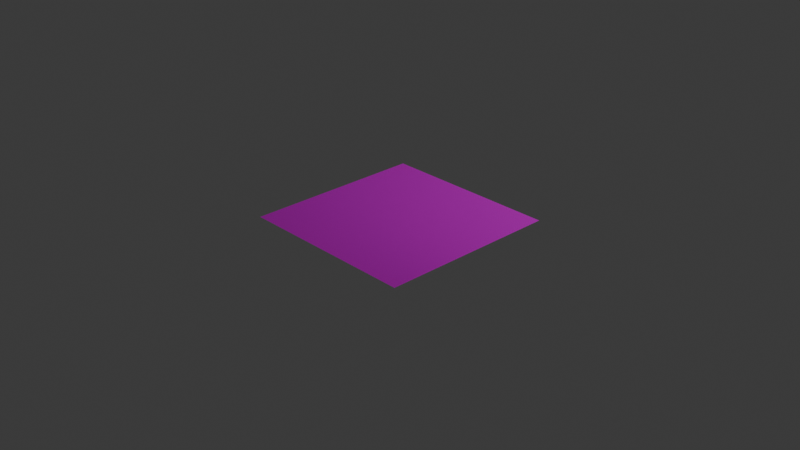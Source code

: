 # Source: Ice.blend  (saved by Blender 4.0.36; exported with 4.5.12 LTS)
import bpy
from mathutils import Matrix  # noqa: F401  (used for matrix-valued properties, if any)

bpy.ops.wm.read_factory_settings(use_empty=True)
scene = bpy.context.scene
scene.name = 'Scene'

# ---- collections
col_collection = bpy.data.collections.new('Collection'); scene.collection.children.link(col_collection)

# ---- images (referenced by path relative to the original .blend; pixels are not part of the script)
import os
ASSET_DIR = os.environ.get("B2B_ASSET_DIR", "")  # directory of the original .blend (textures are referenced by path, not embedded)
HERE = os.path.dirname(os.path.abspath(__file__))  # packed textures are extracted next to this script under _unpacked/

def load_image(name, relpath, width, height, colorspace="sRGB"):
    """Load a texture the original file referenced (path relative to the .blend, or extracted next to this script)."""
    p = next((c for c in (os.path.join(HERE, relpath), os.path.join(ASSET_DIR, relpath)) if relpath and os.path.exists(c)), "")
    if p:
        img = bpy.data.images.load(p, check_existing=True)
        img.name = name
    else:  # same state as the original file: an image datablock whose file is absent (Cycles renders it pink)
        img = bpy.data.images.new(name, width, height)
        img.source = "FILE"
        img.filepath = "//" + (relpath or name)
    img.colorspace_settings.name = colorspace
    return img
img_ice_color_png = load_image('ice-color.png', 'ice-color.png', 1024, 1024, 'sRGB')
img_ice_normal_png = load_image('ice-normal.png', 'ice-normal.png', 1024, 1024, 'Non-Color')
img_ice_roughness_png = load_image('ice-roughness.png', 'ice-roughness.png', 1024, 1024, 'Non-Color')

# ---- materials (node trees are filled in below, after node groups)
mat_ice = bpy.data.materials.new('ice')

# ---- node groups
ng_teximage = bpy.data.node_groups.new('TexImage', 'ShaderNodeTree')
_s = ng_teximage.interface.new_socket(name='Color', in_out='OUTPUT', socket_type='NodeSocketColor')
_s.default_value = (0.0, 0.0, 0.0, 0.0)
_s = ng_teximage.interface.new_socket(name='Rougness', in_out='OUTPUT', socket_type='NodeSocketColor')
_s.default_value = (0.0, 0.0, 0.0, 0.0)
_s = ng_teximage.interface.new_socket(name='Normal', in_out='OUTPUT', socket_type='NodeSocketVector')
_s = ng_teximage.interface.new_socket(name='Tex Coords', in_out='INPUT', socket_type='NodeSocketVector')
_s.min_value = -1e+04
_s.max_value = 1e+04
_s = ng_teximage.interface.new_socket(name='Tex Scale', in_out='INPUT', socket_type='NodeSocketFloat')
_s.default_value = 1.0
_s.min_value = -1e+04
_s.max_value = 1e+04
_s = ng_teximage.interface.new_socket(name='Norm Str', in_out='INPUT', socket_type='NodeSocketFloat')
_s.default_value = 2.0
_s.min_value = 0.0
_s.max_value = 10.0
_N = ng_teximage.nodes; _L = ng_teximage.links
n0 = _N.new('ShaderNodeTexImage'); n0.name = 'Image Texture'; n0.location = (134, 376)
n0.image = img_ice_color_png
n1 = _N.new('ShaderNodeTexImage'); n1.name = 'Image Texture.002'; n1.location = (128, -183)
n1.image = img_ice_normal_png
n2 = _N.new('ShaderNodeTexImage'); n2.name = 'Image Texture.001'; n2.location = (129, 101)
n2.image = img_ice_roughness_png
n3 = _N.new('NodeReroute'); n3.name = 'Reroute'; n3.location = (-33, -94)
n3.width = 16
n3.socket_idname = 'NodeSocketVector'
n4 = _N.new('NodeGroupOutput'); n4.name = 'Group Output'; n4.location = (799, 178)
n5 = _N.new('ShaderNodeNormalMap'); n5.name = 'Normal Map'; n5.location = (479, 19)
n6 = _N.new('ShaderNodeVectorMath'); n6.name = 'Vector Math'; n6.location = (-282, -28)
n6.operation = 'SCALE'
n7 = _N.new('NodeGroupInput'); n7.name = 'Group Input'; n7.location = (-738, -88)
_L.new(n3.outputs[0], n1.inputs[0])
_L.new(n3.outputs[0], n2.inputs[0])
_L.new(n1.outputs[0], n5.inputs[1])
_L.new(n3.outputs[0], n0.inputs[0])
_L.new(n6.outputs[0], n3.inputs[0])
_L.new(n7.outputs[0], n6.inputs[0])
_L.new(n0.outputs[0], n4.inputs[0])
_L.new(n5.outputs[0], n4.inputs[2])
_L.new(n2.outputs[0], n4.inputs[1])
_L.new(n7.outputs[1], n6.inputs[3])
_L.new(n7.outputs[2], n5.inputs[0])
n4.is_active_output = True

# ---- material node trees
mat_ice.use_nodes = True; mat_ice.node_tree.nodes.clear()
_N = mat_ice.node_tree.nodes; _L = mat_ice.node_tree.links
n0 = _N.new('ShaderNodeVectorMath'); n0.name = 'Vector Math'; n0.location = (-890, -272)
n0.operation = 'SUBTRACT'
n1 = _N.new('ShaderNodeValToRGB'); n1.name = 'Color Ramp'; n1.location = (-1131, -3)
while len(n1.color_ramp.elements) > 1: n1.color_ramp.elements.remove(n1.color_ramp.elements[-1])
n1.color_ramp.elements[0].position = 0.0; n1.color_ramp.elements[0].color = (1.0, 1.0, 1.0, 1.0)
_e = n1.color_ramp.elements.new(0.296); _e.color = (0.0, 0.0, 0.0, 1.0)
n2 = _N.new('ShaderNodeMath'); n2.name = 'Math'; n2.location = (-1320, -422)
n2.operation = 'DIVIDE'
n3 = _N.new('ShaderNodeVectorMath'); n3.name = 'Vector Math.001'; n3.location = (-1109, -343)
n3.operation = 'SCALE'
n4 = _N.new('ShaderNodeGroup'); n4.name = 'Group'; n4.location = (-2259, 243)
n4.width = 211
n4.node_tree = ng_teximage
n4.inputs[1].default_value = 1.0
n4.inputs[2].default_value = 2.0
n5 = _N.new('ShaderNodeSeparateXYZ'); n5.name = 'Separate XYZ'; n5.location = (-1655, -439)
n6 = _N.new('ShaderNodeVectorMath'); n6.name = 'Vector Math.002'; n6.location = (-1865, -319)
n6.operation = 'REFLECT'
n7 = _N.new('ShaderNodeNewGeometry'); n7.name = 'Geometry'; n7.location = (-2614, 97)
n8 = _N.new('ShaderNodeGroup'); n8.name = 'Group.001'; n8.location = (-668, -196)
n8.width = 211
n8.node_tree = ng_teximage
n8.inputs[1].default_value = 1.0
n8.inputs[2].default_value = 2.0
n9 = _N.new('ShaderNodeMapRange'); n9.name = 'Map Range'; n9.location = (-1549, -632)
n9.inputs[4].default_value = -0.1
n10 = _N.new('ShaderNodeTexWhiteNoise'); n10.name = 'White Noise Texture'; n10.location = (-2089, -732)
n11 = _N.new('ShaderNodeRGBCurve'); n11.name = 'RGB Curves'; n11.location = (-1869, -644)
_c = n11.mapping.curves[3]
while len(_c.points) > 2: _c.points.remove(_c.points[-1])
_c.points[0].location = (0.0, 0.0); _c.points[0].handle_type = 'AUTO'
_c.points[1].location = (0.92778, 0.68593); _c.points[1].handle_type = 'AUTO'
_p = _c.points.new(1.0, 1.0); _p.handle_type = 'AUTO'
n11.mapping.update()
n12 = _N.new('ShaderNodeMix'); n12.name = 'Mix'; n12.location = (-167, 56)
n12.data_type = 'RGBA'
n13 = _N.new('ShaderNodeBsdfPrincipled'); n13.name = 'Principled BSDF'; n13.location = (140, 300)
n13.inputs[3].default_value = 1.45
n14 = _N.new('ShaderNodeOutputMaterial'); n14.name = 'Material Output'; n14.location = (475, 311)
_L.new(n4.outputs[1], n13.inputs[2])
_L.new(n4.outputs[2], n13.inputs[5])
_L.new(n7.outputs[0], n0.inputs[0])
_L.new(n3.outputs[0], n0.inputs[1])
_L.new(n7.outputs[0], n4.inputs[0])
_L.new(n0.outputs[0], n8.inputs[0])
_L.new(n5.outputs[2], n2.inputs[1])
_L.new(n2.outputs[0], n3.inputs[3])
_L.new(n4.outputs[0], n12.inputs[6])
_L.new(n8.outputs[0], n12.inputs[7])
_L.new(n12.outputs[2], n13.inputs[0])
_L.new(n4.outputs[1], n1.inputs[0])
_L.new(n1.outputs[0], n12.inputs[0])
_L.new(n6.outputs[0], n5.inputs[0])
_L.new(n6.outputs[0], n3.inputs[0])
_L.new(n7.outputs[4], n6.inputs[0])
_L.new(n4.outputs[2], n6.inputs[1])
_L.new(n7.outputs[4], n10.inputs[0])
_L.new(n11.outputs[0], n9.inputs[0])
_L.new(n9.outputs[0], n2.inputs[0])
_L.new(n10.outputs[0], n11.inputs[1])
_L.new(n13.outputs[0], n14.inputs[0])
n14.is_active_output = True

# ---- world
world_world = bpy.data.worlds.new('World'); scene.world = world_world
world_world.use_nodes = True; world_world.node_tree.nodes.clear()
_N = world_world.node_tree.nodes; _L = world_world.node_tree.links
n0 = _N.new('ShaderNodeOutputWorld'); n0.name = 'World Output'; n0.location = (300, 300)
n1 = _N.new('ShaderNodeBackground'); n1.name = 'Background'; n1.location = (10, 300)
n1.inputs[0].default_value = (0.05088, 0.05088, 0.05088, 1.0)
_L.new(n1.outputs[0], n0.inputs[0])
n0.is_active_output = True
world_world.color = (0.05088, 0.05088, 0.05088)
world_world.use_sun_shadow = False
world_world.sun_shadow_jitter_overblur = 0.0

# ---- cameras
cam_camera = bpy.data.cameras.new('Camera')
cam_camera.clip_end = 100.0
cam_camera.ortho_scale = 7.314

# ---- lights
light_light = bpy.data.lights.new('Light', 'POINT')
light_light.transmission_factor = 0.0
light_light.use_soft_falloff = False
light_light.energy = 1000.0
light_light.shadow_soft_size = 0.1
light_light.shadow_maximum_resolution = 0.006
light_light.use_absolute_resolution = True

# ---- meshes
me_plane = bpy.data.meshes.new('Plane')
me_plane.from_pydata([(-1.0, -1.0, 0.0), (1.0, -1.0, 0.0), (-1.0, 1.0, 0.0), (1.0, 1.0, 0.0)], [], [(0, 1, 3, 2)])
_uv = me_plane.uv_layers.new(name='UVMap')
_uv.uv.foreach_set('vector', [0.0, 0.0, 1.0, 0.0, 1.0, 1.0, 0.0, 1.0])
me_plane.materials.append(mat_ice)
me_plane.update()

# ---- objects
ob_light = bpy.data.objects.new('Light', light_light)
ob_camera = bpy.data.objects.new('Camera', cam_camera)
ob_plane = bpy.data.objects.new('Plane', me_plane)

# ---- transforms, parenting, visibility, modifiers, constraints
ob_light.location = (4.076, 1.005, 5.904)
ob_light.rotation_euler = (0.6503, 0.05522, 1.866)
ob_light.lock_rotations_4d = False
ob_light.empty_display_type = 'ARROWS'
ob_light.color = (0.0, 0.0, 0.0, 0.0)
ob_light.lineart.crease_threshold = 0.0
ob_camera.location = (7.359, -6.926, 4.958)
ob_camera.rotation_euler = (1.109, 0.0, 0.8149)
ob_camera.lock_rotations_4d = False
ob_camera.empty_display_type = 'ARROWS'
ob_camera.color = (0.0, 0.0, 0.0, 0.0)
ob_camera.display_type = 'WIRE'
ob_camera.lineart.crease_threshold = 0.0
ob_plane.location = (0.0, 0.0, 0.0)

# ---- collection membership
col_collection.objects.link(ob_light)
col_collection.objects.link(ob_camera)
col_collection.objects.link(ob_plane)

# ---- scene / render settings (as saved in the file)
scene.camera = ob_camera
scene.frame_start = 1; scene.frame_end = 250; scene.frame_set(1)
scene.render.engine = 'CYCLES'
scene.cycles.sampling_pattern = 'TABULATED_SOBOL'
scene.cycles.use_adaptive_sampling = False
scene.cycles.use_guiding = True
scene.cycles.diffuse_bounces = 3
scene.cycles.use_animated_seed = True
bpy.context.view_layer.update()
